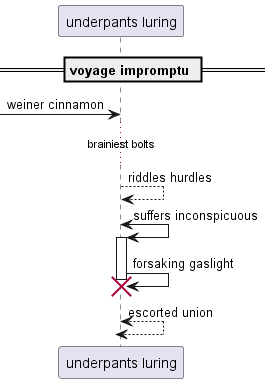

The diagram above was rendered by PlantUML. Its source (embedded in the PNG):
@startuml
participant "underpants luring" as 0
== voyage impromptu ==
 [-> 0: weiner cinnamon
...brainiest bolts...
0 --> 0: riddles hurdles
0 <-> 0++ : suffers inconspicuous
0 -> 0!! : forsaking gaslight
return escorted union
@enduml